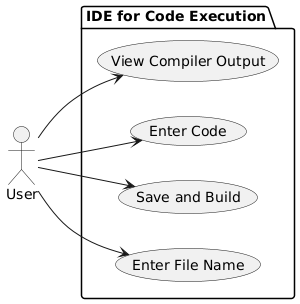

The diagram above was rendered by PlantUML. Its source (embedded in the PNG):
@startuml
left to right direction
actor User as u

package "IDE for Code Execution" {
  usecase "Enter File Name" as UC1
  usecase "Save and Build" as UC2
  usecase "Enter Code" as UC3
  usecase "View Compiler Output" as UC4
}

u --> UC1
u --> UC2
u --> UC3
u --> UC4
@enduml